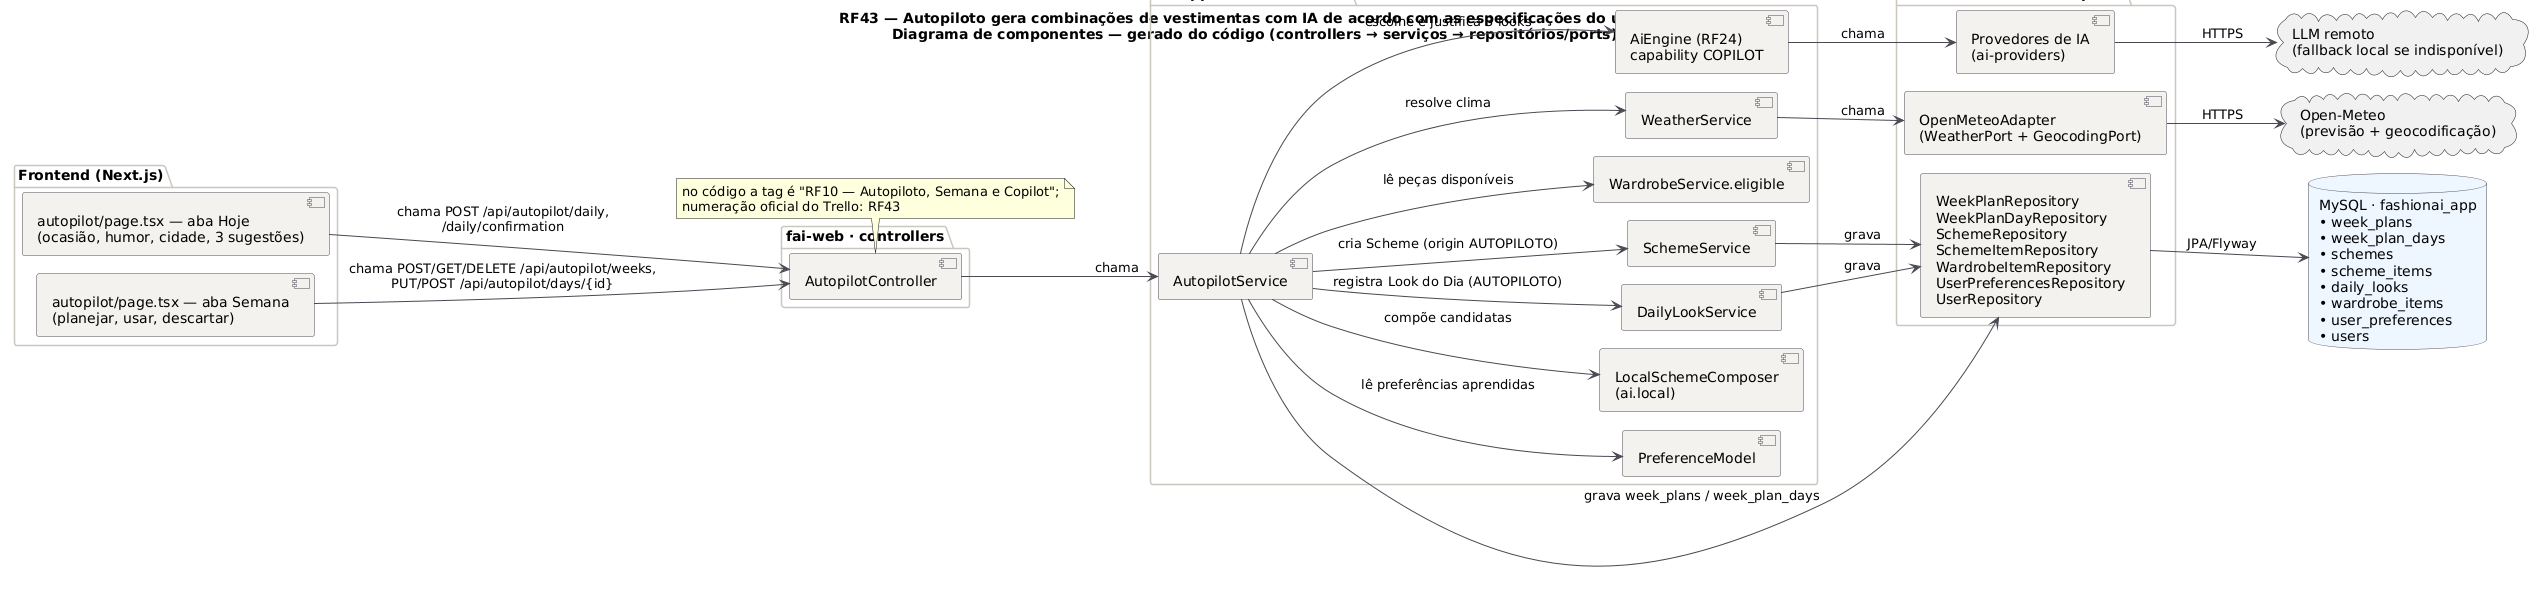

The diagram above was rendered by PlantUML. Its source (embedded in the PNG):
@startuml RF43_Componentes
title RF43 — Autopiloto gera combinações de vestimentas com IA de acordo com as especificações do usuário\nDiagrama de componentes — gerado do código (controllers → serviços → repositórios/ports)
!pragma layout smetana
skinparam backgroundColor #FFFFFF
skinparam component {
  BackgroundColor #F4F2EF
  BorderColor #4A4852
  ArrowColor #4A4852
}
skinparam package {
  BorderColor #CBC6BE
}
skinparam database {
  BackgroundColor #EEF6FF
  BorderColor #4A4852
}
left to right direction

package "Frontend (Next.js)" {
  component "autopilot/page.tsx — aba Hoje\n(ocasião, humor, cidade, 3 sugestões)" as FE0
  component "autopilot/page.tsx — aba Semana\n(planejar, usar, descartar)" as FE1
}
package "fai-web · controllers" {
  [AutopilotController] as AC
}
package "fai-application · services" {
  [AutopilotService] as AS
  [WeatherService] as WS
  [PreferenceModel] as PM
  [LocalSchemeComposer\n(ai.local)] as LSC
  [SchemeService] as SS
  [DailyLookService] as DLS
  [WardrobeService.eligible] as WDS
  [AiEngine (RF24)\ncapability COPILOT] as AI
}
package "fai-infrastructure · adapters" {
  [OpenMeteoAdapter\n(WeatherPort + GeocodingPort)] as OMA
  [Provedores de IA\n(ai-providers)] as AIP
  [WeekPlanRepository\nWeekPlanDayRepository\nSchemeRepository\nSchemeItemRepository\nWardrobeItemRepository\nUserPreferencesRepository\nUserRepository] as REPOS
}
database "MySQL · fashionai_app\n• week_plans\n• week_plan_days\n• schemes\n• scheme_items\n• daily_looks\n• wardrobe_items\n• user_preferences\n• users" as DB
cloud "Open-Meteo\n(previsão + geocodificação)" as OM
cloud "LLM remoto\n(fallback local se indisponível)" as LLM

FE0 --> AC : chama POST /api/autopilot/daily,\n/daily/confirmation
FE1 --> AC : chama POST/GET/DELETE /api/autopilot/weeks,\nPUT/POST /api/autopilot/days/{id}
AC --> AS : chama
AS --> WDS : lê peças disponíveis
AS --> WS : resolve clima
AS --> PM : lê preferências aprendidas
AS --> LSC : compõe candidatas
AS --> AI : escolhe e justifica 3 looks
AS --> SS : cria Scheme (origin AUTOPILOTO)
AS --> DLS : registra Look do Dia (AUTOPILOTO)
AS --> REPOS : grava week_plans / week_plan_days
WS --> OMA : chama
OMA --> OM : HTTPS
AI --> AIP : chama
AIP --> LLM : HTTPS
SS --> REPOS : grava
DLS --> REPOS : grava
REPOS --> DB : JPA/Flyway
note bottom of AC : no código a tag é "RF10 — Autopiloto, Semana e Copilot";\nnumeração oficial do Trello: RF43
@enduml